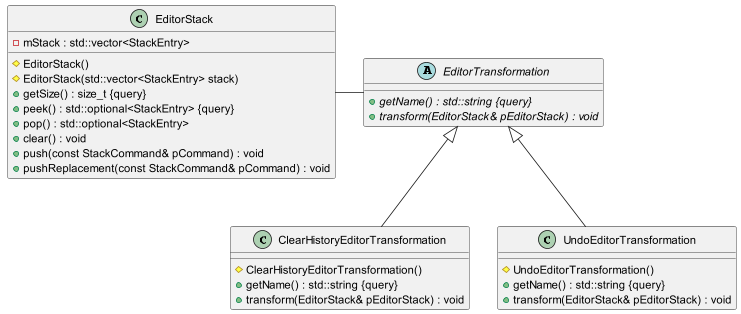

The diagram above was rendered by PlantUML. Its source (embedded in the PNG):
@startuml

scale 2


class ClearHistoryEditorTransformation {
    #ClearHistoryEditorTransformation()
    +getName() : std::string {query}
    +transform(EditorStack& pEditorStack) : void
}

class EditorStack {
    #EditorStack()
    #EditorStack(std::vector<StackEntry> stack)
    +getSize() : size_t {query}
    +peek() : std::optional<StackEntry> {query}
    +pop() : std::optional<StackEntry>
    -mStack : std::vector<StackEntry>
    +clear() : void
    +push(const StackCommand& pCommand) : void
    +pushReplacement(const StackCommand& pCommand) : void
}

abstract class EditorTransformation {
    +{abstract} getName() : std::string {query}
    +{abstract} transform(EditorStack& pEditorStack) : void
}

class UndoEditorTransformation {
    #UndoEditorTransformation()
    +getName() : std::string {query}
    +transform(EditorStack& pEditorStack) : void
}


EditorTransformation <|-- ClearHistoryEditorTransformation
EditorTransformation <|-- UndoEditorTransformation
EditorStack - EditorTransformation



@enduml